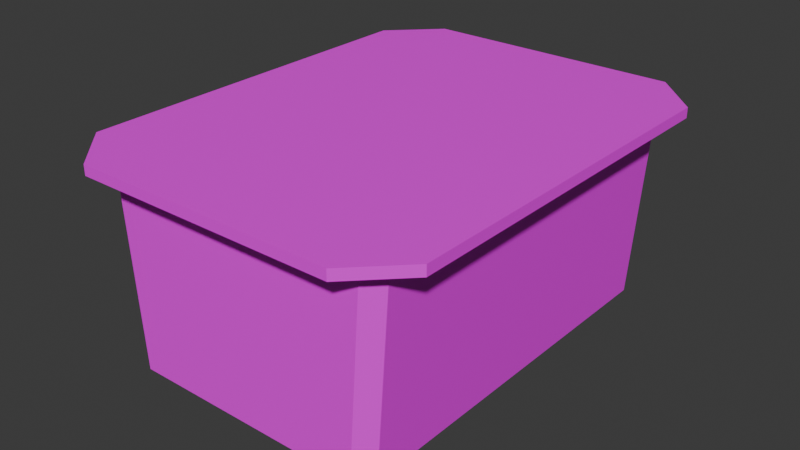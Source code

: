 # Source: StorageBoxPlastic01.blend  (saved by Blender 4.2.66; exported with 4.5.12 LTS)
import bpy
from mathutils import Matrix  # noqa: F401  (used for matrix-valued properties, if any)

bpy.ops.wm.read_factory_settings(use_empty=True)
scene = bpy.context.scene
scene.name = 'Scene'

# ---- collections
col_collection = bpy.data.collections.new('Collection'); scene.collection.children.link(col_collection)

# ---- images (referenced by path relative to the original .blend; pixels are not part of the script)
import os
ASSET_DIR = os.environ.get("B2B_ASSET_DIR", "")  # directory of the original .blend (textures are referenced by path, not embedded)
HERE = os.path.dirname(os.path.abspath(__file__))  # packed textures are extracted next to this script under _unpacked/

def load_image(name, relpath, width, height, colorspace="sRGB"):
    """Load a texture the original file referenced (path relative to the .blend, or extracted next to this script)."""
    p = next((c for c in (os.path.join(HERE, relpath), os.path.join(ASSET_DIR, relpath)) if relpath and os.path.exists(c)), "")
    if p:
        img = bpy.data.images.load(p, check_existing=True)
        img.name = name
    else:  # same state as the original file: an image datablock whose file is absent (Cycles renders it pink)
        img = bpy.data.images.new(name, width, height)
        img.source = "FILE"
        img.filepath = "//" + (relpath or name)
    img.colorspace_settings.name = colorspace
    return img
img_storageboxplastic01_a_jpg = load_image('StorageBoxPlastic01_a.jpg', 'StorageBoxPlastic01_a.jpg', 1024, 1024, 'sRGB')

# ---- materials (node trees are filled in below, after node groups)
mat_material = bpy.data.materials.new('Material')
mat_material.alpha_threshold = 0.0
mat_material.use_transparent_shadow = False
mat_material.roughness = 0.5
mat_material.line_color = (0.0, 0.0, 0.0, 1.0)

# ---- material node trees
mat_material.use_nodes = True; mat_material.node_tree.nodes.clear()
_N = mat_material.node_tree.nodes; _L = mat_material.node_tree.links
n0 = _N.new('ShaderNodeOutputMaterial'); n0.name = 'Material Output'; n0.location = (300, 300)
n1 = _N.new('ShaderNodeBsdfPrincipled'); n1.name = 'Principled BSDF'; n1.location = (10, 300)
n1.inputs[3].default_value = 1.45
n2 = _N.new('ShaderNodeTexImage'); n2.name = 'Image Texture'; n2.location = (-280, 280)
n2.image = img_storageboxplastic01_a_jpg
n2.interpolation = 'Closest'
_L.new(n1.outputs[0], n0.inputs[0])
_L.new(n2.outputs[0], n1.inputs[0])
n0.is_active_output = True

# ---- world
world_world = bpy.data.worlds.new('World'); scene.world = world_world
world_world.use_nodes = True; world_world.node_tree.nodes.clear()
_N = world_world.node_tree.nodes; _L = world_world.node_tree.links
n0 = _N.new('ShaderNodeOutputWorld'); n0.name = 'World Output'; n0.location = (300, 300)
n1 = _N.new('ShaderNodeBackground'); n1.name = 'Background'; n1.location = (10, 300)
n1.inputs[0].default_value = (0.05088, 0.05088, 0.05088, 1.0)
_L.new(n1.outputs[0], n0.inputs[0])
n0.is_active_output = True
world_world.color = (0.05088, 0.05088, 0.05088)
world_world.sun_shadow_jitter_overblur = 0.0

# ---- meshes
me_cube_001 = bpy.data.meshes.new('Cube.001')
me_cube_001.from_pydata([(-0.1837, -0.3261, 0.2732), (-0.2493, -0.2605, 0.2732), (-0.2493, 0.2605, 0.2732), (-0.1837, 0.3261, 0.2732), (0.2493, -0.2605, 0.2732), (0.1837, -0.3261, 0.2732), (0.1837, 0.3261, 0.2732), (0.2493, 0.2605, 0.2732), (-0.2493, -0.2605, 0.2875), (-0.1837, -0.3261, 0.2875), (-0.1837, 0.3261, 0.2875), (-0.2493, 0.2605, 0.2875), (0.1837, -0.3261, 0.2875), (0.2493, -0.2605, 0.2875), (0.2493, 0.2605, 0.2875), (0.1837, 0.3261, 0.2875), (-0.1667, -0.2836, 0.0), (-0.1875, -0.2629, 0.0), (-0.2065, -0.2629, 0.2732), (-0.1857, -0.2836, 0.2732), (-0.1875, 0.2629, 0.0), (-0.1667, 0.2836, -1.164e-10), (-0.1857, 0.2836, 0.2732), (-0.2065, 0.2629, 0.2732), (0.1875, -0.2629, 0.0), (0.1667, -0.2836, -1.164e-10), (0.1857, -0.2836, 0.2732), (0.2065, -0.2629, 0.2732), (0.1667, 0.2836, 0.0), (0.1875, 0.2629, 0.0), (0.2065, 0.2629, 0.2732), (0.1857, 0.2836, 0.2732)], [], [(25, 26, 19, 16), (29, 30, 27, 24), (21, 22, 31, 28), (17, 18, 23, 20), (0, 5, 12, 9), (6, 3, 10, 15), (4, 7, 14, 13), (14, 15, 10, 11, 8, 9, 12, 13), (6, 7, 4, 5, 0, 1, 2, 3), (4, 13, 12, 5), (8, 1, 0, 9), (2, 11, 10, 3), (14, 7, 6, 15), (2, 1, 8, 11), (16, 19, 18, 17), (22, 21, 20, 23), (30, 29, 28, 31), (26, 25, 24, 27), (20, 21, 28, 29, 24, 25, 16, 17)])
_uv = me_cube_001.uv_layers.new(name='UVMap')
_uv.uv.foreach_set('vector', [0.8421, 0.4231, 0.8577, 0.6923, 0.5485, 0.6923, 0.5642, 0.4231, 0.9525, 0.9808, 0.938, 0.7115, 0.5542, 0.7115, 0.5397, 0.9808, 0.8421, 0.4231, 0.8577, 0.6923, 0.5485, 0.6923, 0.5642, 0.4231, 0.9525, 0.9808, 0.938, 0.7115, 0.5542, 0.7115, 0.5397, 0.9808, 0.4297, 0.5192, 0.1484, 0.5192, 0.1484, 0.5, 0.4297, 0.5, 0.4297, 0.5192, 0.1484, 0.5192, 0.1484, 0.5, 0.4297, 0.5, 0.4766, 0.5192, 0.08594, 0.5192, 0.08594, 0.5, 0.4766, 0.5, 0.04688, 1.0, 0.0, 0.9327, 0.0, 0.5481, 0.04688, 0.4808, 0.4531, 0.4808, 0.5, 0.5481, 0.5, 0.9327, 0.4531, 1.0, 0.0, 0.9327, 0.04688, 1.0, 0.4531, 1.0, 0.5, 0.9327, 0.5, 0.5481, 0.4531, 0.4808, 0.04688, 0.4808, 0.0, 0.5481, 0.07812, 0.5192, 0.07812, 0.5, 0.1484, 0.5, 0.1484, 0.5192, 0.08594, 0.5, 0.08594, 0.5192, 0.01562, 0.5192, 0.01562, 0.5, 0.07812, 0.5192, 0.07812, 0.5, 0.1484, 0.5, 0.1484, 0.5192, 0.08594, 0.5, 0.08594, 0.5192, 0.01562, 0.5192, 0.01562, 0.5, 0.4766, 0.5192, 0.08594, 0.5192, 0.08594, 0.5, 0.4766, 0.5, 0.5642, 0.4231, 0.5485, 0.6923, 0.5312, 0.6923, 0.5469, 0.4231, 0.8577, 0.6923, 0.8421, 0.4231, 0.8594, 0.4231, 0.875, 0.6923, 0.938, 0.7115, 0.9525, 0.9808, 0.9688, 0.9808, 0.9532, 0.713, 0.539, 0.713, 0.5234, 0.9808, 0.5397, 0.9808, 0.5542, 0.7115, 0.03125, 0.4808, 0.0, 0.4423, 0.0, 0.03846, 0.03125, 0.0, 0.4688, 0.0, 0.5, 0.03846, 0.5, 0.4423, 0.4688, 0.4808])
me_cube_001.materials.append(mat_material)
me_cube_001.update()

# ---- objects
ob_storageboxplastic01 = bpy.data.objects.new('StorageBoxPlastic01', me_cube_001)

# ---- transforms, parenting, visibility, modifiers, constraints
ob_storageboxplastic01.location = (0.0, 0.0, 0.0)

# ---- collection membership
col_collection.objects.link(ob_storageboxplastic01)

# ---- scene / render settings (as saved in the file)
scene.frame_start = 1; scene.frame_end = 250; scene.frame_set(23)
scene.render.engine = 'BLENDER_EEVEE_NEXT'
bpy.context.view_layer.update()

# ---- added for rendering (the .blend has no active camera and no usable light): camera, sun
cam_auto = bpy.data.cameras.new('AutoCamera')
cam_auto.lens = 50.0
cam_auto.sensor_width = 36.0
cam_auto.clip_end = 1000.0
ob_auto_camera = bpy.data.objects.new('AutoCamera', cam_auto)
scene.collection.objects.link(ob_auto_camera)
ob_auto_camera.location = (0.804852, -0.965822, 0.787631)
ob_auto_camera.rotation_euler = (1.09748, -7.21219e-08, 0.694738)
scene.camera = ob_auto_camera
light_auto_sun = bpy.data.lights.new('AutoSun', 'SUN')
light_auto_sun.energy = 3.0
light_auto_sun.angle = 0.0523599
ob_auto_sun = bpy.data.objects.new('AutoSun', light_auto_sun)
scene.collection.objects.link(ob_auto_sun)
ob_auto_sun.rotation_euler = (0.872665, 0.174533, 0.523599)
bpy.context.view_layer.update()
